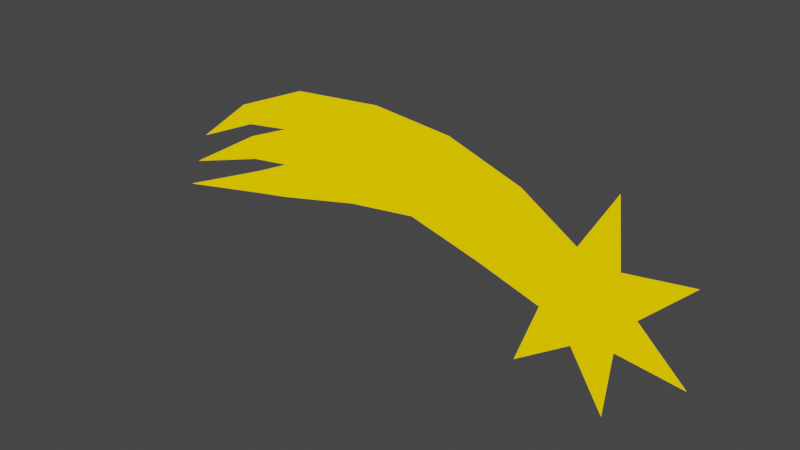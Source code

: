 # Source: falling-star.blend  (saved by Blender 2.83.18; exported with 4.5.12 LTS)
import bpy
from mathutils import Matrix  # noqa: F401  (used for matrix-valued properties, if any)

bpy.ops.wm.read_factory_settings(use_empty=True)
scene = bpy.context.scene
scene.name = 'Scene'

# ---- materials (node trees are filled in below, after node groups)
mat_material = bpy.data.materials.new('Material')
mat_material.alpha_threshold = 0.0
mat_material.use_transparent_shadow = False
mat_material.line_color = (0.0, 0.0, 0.0, 1.0)

# ---- material node trees
mat_material.use_nodes = True; mat_material.node_tree.nodes.clear()
_N = mat_material.node_tree.nodes; _L = mat_material.node_tree.links
n0 = _N.new('ShaderNodeOutputMaterial'); n0.name = 'Material Output'; n0.location = (300, 300)
n1 = _N.new('ShaderNodeBsdfPrincipled'); n1.name = 'Principled BSDF'; n1.location = (10, 300)
n1.distribution = 'GGX'
n1.subsurface_method = 'BURLEY'
n1.inputs[0].default_value = (1.0, 0.6, 0.0, 1.0)
n1.inputs[2].default_value = 0.0
n1.inputs[3].default_value = 1.45
n1.inputs[13].default_value = 0.0
n1.inputs[27].default_value = (1.0, 0.6, 0.0, 1.0)
n1.inputs[28].default_value = 1.0
_L.new(n1.outputs[0], n0.inputs[0])
n0.is_active_output = True

# ---- world
world_world = bpy.data.worlds.new('World'); scene.world = world_world
world_world.use_nodes = True; world_world.node_tree.nodes.clear()
_N = world_world.node_tree.nodes; _L = world_world.node_tree.links
n0 = _N.new('ShaderNodeOutputWorld'); n0.name = 'World Output'; n0.location = (300, 300)
n1 = _N.new('ShaderNodeBackground'); n1.name = 'Background'; n1.location = (10, 300)
n1.inputs[0].default_value = (0.05088, 0.05088, 0.05088, 1.0)
_L.new(n1.outputs[0], n0.inputs[0])
n0.is_active_output = True
world_world.color = (0.05088, 0.05088, 0.05088)
world_world.use_sun_shadow = False
world_world.sun_shadow_jitter_overblur = 0.0

# ---- meshes
me_plane = bpy.data.meshes.new('Plane')
me_plane.from_pydata([(-58.89, 0.0, -7.985), (-61.84, 0.0, -14.31), (45.32, 0.0, -21.13), (31.88, 0.0, -32.12), (14.92, 0.0, -28.47), (7.191, 0.0, -12.93), (14.53, 0.0, 2.801), (31.4, 0.0, 6.874), (45.1, 0.0, -3.777), (36.19, 0.0, -12.57), (32.89, 0.0, -19.64), (25.3, 0.0, -21.48), (19.13, 0.0, -16.68), (19.03, 0.0, -8.875), (25.08, 0.0, -3.93), (32.71, 0.0, -5.573), (-64.53, 0.0, -20.08), (0.4814, 0.0, 7.59), (-14.71, 0.0, 9.011), (-32.48, 0.0, 7.332), (-47.37, 0.0, 1.139), (-45.81, 0.0, -2.308), (-36.57, 0.0, -0.9533), (-45.56, 0.0, -4.689), (-45.16, 0.0, -9.178), (-36.93, 0.0, -8.034), (-44.73, 0.0, -11.65), (-44.79, 0.0, -16.15), (-37.84, 0.0, -14.86), (-20.59, 0.0, -10.89), (-7.054, 0.0, -9.055)], [], [(5, 12, 13), (8, 15, 9), (15, 14, 13, 12, 11, 10, 9), (4, 11, 12), (3, 10, 11), (5, 13, 6), (10, 2, 9), (6, 17, 18, 19, 20, 0, 21, 22, 23, 1, 24, 25, 26, 16, 27, 28, 29, 30, 5), (14, 15, 7), (13, 14, 6)])
_uv = me_plane.uv_layers.new(name='UVMap')
_uv.uv.foreach_set('vector', [0.3802, 0.5868, 0.2748, 0.5938, 0.32, 0.5, 0.0753, 0.3436, 0.1733, 0.383, 0.09188, 0.4479, 0.1733, 0.383, 0.2748, 0.4062, 0.32, 0.5, 0.2748, 0.5938, 0.1733, 0.617, 0.09188, 0.5521, 0.09188, 0.4479, 0.2445, 0.695, 0.1733, 0.617, 0.2748, 0.5938, 0.0753, 0.6564, 0.09188, 0.5521, 0.1733, 0.617, 0.3802, 0.5868, 0.32, 0.5, 0.3802, 0.4132, 0.09188, 0.5521, 0.0, 0.5, 0.09188, 0.4479, 0.3802, 0.4132, 0.5277, 0.4292, 0.6714, 0.4805, 0.8254, 0.5708, 0.9342, 0.6899, 1.0, 0.8213, 0.9054, 0.7145, 0.8274, 0.6632, 0.8931, 0.735, 1.0, 0.891, 0.8705, 0.774, 0.8007, 0.7289, 0.8562, 0.7946, 1.0, 0.9547, 0.8377, 0.8356, 0.7802, 0.7946, 0.6406, 0.6858, 0.5257, 0.6119, 0.3802, 0.5868, 0.2748, 0.4062, 0.1733, 0.383, 0.2445, 0.305, 0.32, 0.5, 0.2748, 0.4062, 0.3802, 0.4132])
me_plane.materials.append(mat_material)
me_plane.use_remesh_fix_poles = True
me_plane.use_remesh_preserve_attributes = False
me_plane.use_mirror_vertex_groups = False
me_plane.update()

# ---- objects
ob_star = bpy.data.objects.new('Star', me_plane)

# ---- transforms, parenting, visibility, modifiers, constraints
ob_star.location = (0.0, 0.0, 0.0)
ob_star.lineart.crease_threshold = 0.0

# ---- collection membership
scene.collection.objects.link(ob_star)

# ---- scene / render settings (as saved in the file)
scene.frame_start = 1; scene.frame_end = 250; scene.frame_set(1)
scene.render.engine = 'BLENDER_EEVEE_NEXT'
scene.cycles.use_denoising = False
scene.cycles.samples = 128
scene.cycles.sampling_pattern = 'TABULATED_SOBOL'
scene.cycles.use_adaptive_sampling = False
scene.cycles.use_light_tree = False
scene.view_settings.view_transform = 'Filmic'
bpy.context.view_layer.update()

# ---- added for rendering (the .blend has no active camera): camera
cam_auto = bpy.data.cameras.new('AutoCamera')
cam_auto.lens = 50.0
cam_auto.sensor_width = 36.0
cam_auto.clip_end = 1904.59
ob_auto_camera = bpy.data.objects.new('AutoCamera', cam_auto)
scene.collection.objects.link(ob_auto_camera)
ob_auto_camera.location = (98.916, -130.229, 75.2646)
ob_auto_camera.rotation_euler = (1.09748, -7.21219e-08, 0.694738)
scene.camera = ob_auto_camera
bpy.context.view_layer.update()
